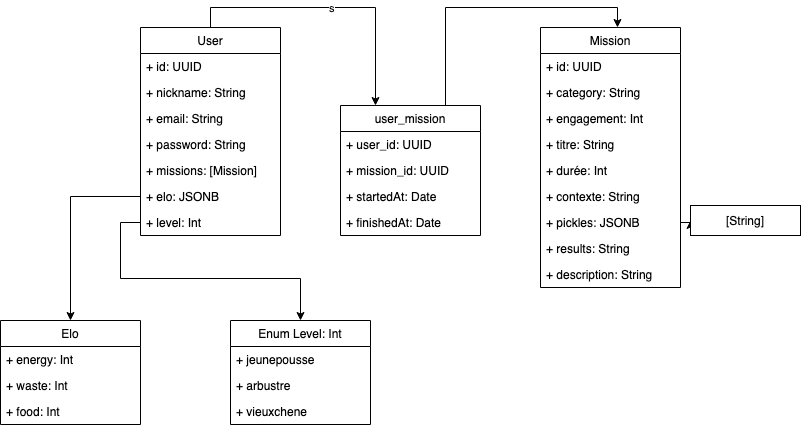

The diagram above was exported from draw.io. Its source (the exported page's mxGraphModel, read from the mxfile embedded in the PNG):
<mxGraphModel dx="992" dy="562" grid="1" gridSize="10" guides="1" tooltips="1" connect="1" arrows="1" fold="1" page="1" pageScale="1" pageWidth="827" pageHeight="1169" math="0" shadow="0">
  <root>
    <mxCell id="0" />
    <mxCell id="1" parent="0" />
    <mxCell id="qHqkYT4MVFfl4Hzn2xmT-50" value="s" style="edgeStyle=orthogonalEdgeStyle;rounded=0;orthogonalLoop=1;jettySize=auto;html=1;exitX=0.5;exitY=0;exitDx=0;exitDy=0;entryX=0.25;entryY=0;entryDx=0;entryDy=0;" edge="1" parent="1" source="qHqkYT4MVFfl4Hzn2xmT-1" target="qHqkYT4MVFfl4Hzn2xmT-45">
      <mxGeometry relative="1" as="geometry" />
    </mxCell>
    <mxCell id="qHqkYT4MVFfl4Hzn2xmT-1" value="User" style="swimlane;fontStyle=0;childLayout=stackLayout;horizontal=1;startSize=26;fillColor=none;horizontalStack=0;resizeParent=1;resizeParentMax=0;resizeLast=0;collapsible=1;marginBottom=0;" vertex="1" parent="1">
      <mxGeometry x="160" y="40" width="140" height="208" as="geometry" />
    </mxCell>
    <mxCell id="qHqkYT4MVFfl4Hzn2xmT-2" value="+ id: UUID" style="text;strokeColor=none;fillColor=none;align=left;verticalAlign=top;spacingLeft=4;spacingRight=4;overflow=hidden;rotatable=0;points=[[0,0.5],[1,0.5]];portConstraint=eastwest;" vertex="1" parent="qHqkYT4MVFfl4Hzn2xmT-1">
      <mxGeometry y="26" width="140" height="26" as="geometry" />
    </mxCell>
    <mxCell id="qHqkYT4MVFfl4Hzn2xmT-3" value="+ nickname: String" style="text;strokeColor=none;fillColor=none;align=left;verticalAlign=top;spacingLeft=4;spacingRight=4;overflow=hidden;rotatable=0;points=[[0,0.5],[1,0.5]];portConstraint=eastwest;" vertex="1" parent="qHqkYT4MVFfl4Hzn2xmT-1">
      <mxGeometry y="52" width="140" height="26" as="geometry" />
    </mxCell>
    <mxCell id="qHqkYT4MVFfl4Hzn2xmT-4" value="+ email: String" style="text;strokeColor=none;fillColor=none;align=left;verticalAlign=top;spacingLeft=4;spacingRight=4;overflow=hidden;rotatable=0;points=[[0,0.5],[1,0.5]];portConstraint=eastwest;" vertex="1" parent="qHqkYT4MVFfl4Hzn2xmT-1">
      <mxGeometry y="78" width="140" height="26" as="geometry" />
    </mxCell>
    <mxCell id="qHqkYT4MVFfl4Hzn2xmT-11" value="+ password: String" style="text;strokeColor=none;fillColor=none;align=left;verticalAlign=top;spacingLeft=4;spacingRight=4;overflow=hidden;rotatable=0;points=[[0,0.5],[1,0.5]];portConstraint=eastwest;" vertex="1" parent="qHqkYT4MVFfl4Hzn2xmT-1">
      <mxGeometry y="104" width="140" height="26" as="geometry" />
    </mxCell>
    <mxCell id="qHqkYT4MVFfl4Hzn2xmT-12" value="+ missions: [Mission]" style="text;strokeColor=none;fillColor=none;align=left;verticalAlign=top;spacingLeft=4;spacingRight=4;overflow=hidden;rotatable=0;points=[[0,0.5],[1,0.5]];portConstraint=eastwest;" vertex="1" parent="qHqkYT4MVFfl4Hzn2xmT-1">
      <mxGeometry y="130" width="140" height="26" as="geometry" />
    </mxCell>
    <mxCell id="qHqkYT4MVFfl4Hzn2xmT-13" value="+ elo: JSONB" style="text;strokeColor=none;fillColor=none;align=left;verticalAlign=top;spacingLeft=4;spacingRight=4;overflow=hidden;rotatable=0;points=[[0,0.5],[1,0.5]];portConstraint=eastwest;" vertex="1" parent="qHqkYT4MVFfl4Hzn2xmT-1">
      <mxGeometry y="156" width="140" height="26" as="geometry" />
    </mxCell>
    <mxCell id="qHqkYT4MVFfl4Hzn2xmT-14" value="+ level: Int" style="text;strokeColor=none;fillColor=none;align=left;verticalAlign=top;spacingLeft=4;spacingRight=4;overflow=hidden;rotatable=0;points=[[0,0.5],[1,0.5]];portConstraint=eastwest;" vertex="1" parent="qHqkYT4MVFfl4Hzn2xmT-1">
      <mxGeometry y="182" width="140" height="26" as="geometry" />
    </mxCell>
    <mxCell id="qHqkYT4MVFfl4Hzn2xmT-18" value="Mission" style="swimlane;fontStyle=0;childLayout=stackLayout;horizontal=1;startSize=26;fillColor=none;horizontalStack=0;resizeParent=1;resizeParentMax=0;resizeLast=0;collapsible=1;marginBottom=0;" vertex="1" parent="1">
      <mxGeometry x="560" y="40" width="140" height="260" as="geometry" />
    </mxCell>
    <mxCell id="qHqkYT4MVFfl4Hzn2xmT-19" value="+ id: UUID" style="text;strokeColor=none;fillColor=none;align=left;verticalAlign=top;spacingLeft=4;spacingRight=4;overflow=hidden;rotatable=0;points=[[0,0.5],[1,0.5]];portConstraint=eastwest;" vertex="1" parent="qHqkYT4MVFfl4Hzn2xmT-18">
      <mxGeometry y="26" width="140" height="26" as="geometry" />
    </mxCell>
    <mxCell id="qHqkYT4MVFfl4Hzn2xmT-20" value="+ category: String" style="text;strokeColor=none;fillColor=none;align=left;verticalAlign=top;spacingLeft=4;spacingRight=4;overflow=hidden;rotatable=0;points=[[0,0.5],[1,0.5]];portConstraint=eastwest;" vertex="1" parent="qHqkYT4MVFfl4Hzn2xmT-18">
      <mxGeometry y="52" width="140" height="26" as="geometry" />
    </mxCell>
    <mxCell id="qHqkYT4MVFfl4Hzn2xmT-21" value="+ engagement: Int" style="text;strokeColor=none;fillColor=none;align=left;verticalAlign=top;spacingLeft=4;spacingRight=4;overflow=hidden;rotatable=0;points=[[0,0.5],[1,0.5]];portConstraint=eastwest;" vertex="1" parent="qHqkYT4MVFfl4Hzn2xmT-18">
      <mxGeometry y="78" width="140" height="26" as="geometry" />
    </mxCell>
    <mxCell id="qHqkYT4MVFfl4Hzn2xmT-23" value="+ titre: String" style="text;strokeColor=none;fillColor=none;align=left;verticalAlign=top;spacingLeft=4;spacingRight=4;overflow=hidden;rotatable=0;points=[[0,0.5],[1,0.5]];portConstraint=eastwest;" vertex="1" parent="qHqkYT4MVFfl4Hzn2xmT-18">
      <mxGeometry y="104" width="140" height="26" as="geometry" />
    </mxCell>
    <mxCell id="qHqkYT4MVFfl4Hzn2xmT-24" value="+ durée: Int" style="text;strokeColor=none;fillColor=none;align=left;verticalAlign=top;spacingLeft=4;spacingRight=4;overflow=hidden;rotatable=0;points=[[0,0.5],[1,0.5]];portConstraint=eastwest;" vertex="1" parent="qHqkYT4MVFfl4Hzn2xmT-18">
      <mxGeometry y="130" width="140" height="26" as="geometry" />
    </mxCell>
    <mxCell id="qHqkYT4MVFfl4Hzn2xmT-25" value="+ contexte: String" style="text;strokeColor=none;fillColor=none;align=left;verticalAlign=top;spacingLeft=4;spacingRight=4;overflow=hidden;rotatable=0;points=[[0,0.5],[1,0.5]];portConstraint=eastwest;" vertex="1" parent="qHqkYT4MVFfl4Hzn2xmT-18">
      <mxGeometry y="156" width="140" height="26" as="geometry" />
    </mxCell>
    <mxCell id="qHqkYT4MVFfl4Hzn2xmT-26" value="+ pickles: JSONB" style="text;strokeColor=none;fillColor=none;align=left;verticalAlign=top;spacingLeft=4;spacingRight=4;overflow=hidden;rotatable=0;points=[[0,0.5],[1,0.5]];portConstraint=eastwest;" vertex="1" parent="qHqkYT4MVFfl4Hzn2xmT-18">
      <mxGeometry y="182" width="140" height="26" as="geometry" />
    </mxCell>
    <mxCell id="qHqkYT4MVFfl4Hzn2xmT-27" value="+ results: String" style="text;strokeColor=none;fillColor=none;align=left;verticalAlign=top;spacingLeft=4;spacingRight=4;overflow=hidden;rotatable=0;points=[[0,0.5],[1,0.5]];portConstraint=eastwest;" vertex="1" parent="qHqkYT4MVFfl4Hzn2xmT-18">
      <mxGeometry y="208" width="140" height="26" as="geometry" />
    </mxCell>
    <mxCell id="qHqkYT4MVFfl4Hzn2xmT-28" value="+ description: String" style="text;strokeColor=none;fillColor=none;align=left;verticalAlign=top;spacingLeft=4;spacingRight=4;overflow=hidden;rotatable=0;points=[[0,0.5],[1,0.5]];portConstraint=eastwest;" vertex="1" parent="qHqkYT4MVFfl4Hzn2xmT-18">
      <mxGeometry y="234" width="140" height="26" as="geometry" />
    </mxCell>
    <mxCell id="qHqkYT4MVFfl4Hzn2xmT-33" style="edgeStyle=orthogonalEdgeStyle;rounded=0;orthogonalLoop=1;jettySize=auto;html=1;exitX=1;exitY=0.5;exitDx=0;exitDy=0;entryX=0;entryY=0.5;entryDx=0;entryDy=0;" edge="1" parent="1" source="qHqkYT4MVFfl4Hzn2xmT-26" target="qHqkYT4MVFfl4Hzn2xmT-34">
      <mxGeometry relative="1" as="geometry">
        <mxPoint x="720" y="235" as="targetPoint" />
      </mxGeometry>
    </mxCell>
    <mxCell id="qHqkYT4MVFfl4Hzn2xmT-34" value="[String]" style="html=1;" vertex="1" parent="1">
      <mxGeometry x="710" y="218" width="110" height="30" as="geometry" />
    </mxCell>
    <mxCell id="qHqkYT4MVFfl4Hzn2xmT-35" value="Elo" style="swimlane;fontStyle=0;childLayout=stackLayout;horizontal=1;startSize=26;fillColor=none;horizontalStack=0;resizeParent=1;resizeParentMax=0;resizeLast=0;collapsible=1;marginBottom=0;" vertex="1" parent="1">
      <mxGeometry x="20" y="333" width="140" height="104" as="geometry" />
    </mxCell>
    <mxCell id="qHqkYT4MVFfl4Hzn2xmT-36" value="+ energy: Int" style="text;strokeColor=none;fillColor=none;align=left;verticalAlign=top;spacingLeft=4;spacingRight=4;overflow=hidden;rotatable=0;points=[[0,0.5],[1,0.5]];portConstraint=eastwest;" vertex="1" parent="qHqkYT4MVFfl4Hzn2xmT-35">
      <mxGeometry y="26" width="140" height="26" as="geometry" />
    </mxCell>
    <mxCell id="qHqkYT4MVFfl4Hzn2xmT-37" value="+ waste: Int" style="text;strokeColor=none;fillColor=none;align=left;verticalAlign=top;spacingLeft=4;spacingRight=4;overflow=hidden;rotatable=0;points=[[0,0.5],[1,0.5]];portConstraint=eastwest;" vertex="1" parent="qHqkYT4MVFfl4Hzn2xmT-35">
      <mxGeometry y="52" width="140" height="26" as="geometry" />
    </mxCell>
    <mxCell id="qHqkYT4MVFfl4Hzn2xmT-38" value="+ food: Int" style="text;strokeColor=none;fillColor=none;align=left;verticalAlign=top;spacingLeft=4;spacingRight=4;overflow=hidden;rotatable=0;points=[[0,0.5],[1,0.5]];portConstraint=eastwest;" vertex="1" parent="qHqkYT4MVFfl4Hzn2xmT-35">
      <mxGeometry y="78" width="140" height="26" as="geometry" />
    </mxCell>
    <mxCell id="qHqkYT4MVFfl4Hzn2xmT-39" style="edgeStyle=orthogonalEdgeStyle;rounded=0;orthogonalLoop=1;jettySize=auto;html=1;exitX=0;exitY=0.5;exitDx=0;exitDy=0;entryX=0.5;entryY=0;entryDx=0;entryDy=0;" edge="1" parent="1" source="qHqkYT4MVFfl4Hzn2xmT-13" target="qHqkYT4MVFfl4Hzn2xmT-35">
      <mxGeometry relative="1" as="geometry" />
    </mxCell>
    <mxCell id="qHqkYT4MVFfl4Hzn2xmT-40" value="Enum Level: Int" style="swimlane;fontStyle=0;childLayout=stackLayout;horizontal=1;startSize=26;fillColor=none;horizontalStack=0;resizeParent=1;resizeParentMax=0;resizeLast=0;collapsible=1;marginBottom=0;" vertex="1" parent="1">
      <mxGeometry x="250" y="333" width="140" height="104" as="geometry" />
    </mxCell>
    <mxCell id="qHqkYT4MVFfl4Hzn2xmT-41" value="+ jeunepousse" style="text;strokeColor=none;fillColor=none;align=left;verticalAlign=top;spacingLeft=4;spacingRight=4;overflow=hidden;rotatable=0;points=[[0,0.5],[1,0.5]];portConstraint=eastwest;" vertex="1" parent="qHqkYT4MVFfl4Hzn2xmT-40">
      <mxGeometry y="26" width="140" height="26" as="geometry" />
    </mxCell>
    <mxCell id="qHqkYT4MVFfl4Hzn2xmT-42" value="+ arbustre" style="text;strokeColor=none;fillColor=none;align=left;verticalAlign=top;spacingLeft=4;spacingRight=4;overflow=hidden;rotatable=0;points=[[0,0.5],[1,0.5]];portConstraint=eastwest;" vertex="1" parent="qHqkYT4MVFfl4Hzn2xmT-40">
      <mxGeometry y="52" width="140" height="26" as="geometry" />
    </mxCell>
    <mxCell id="qHqkYT4MVFfl4Hzn2xmT-43" value="+ vieuxchene" style="text;strokeColor=none;fillColor=none;align=left;verticalAlign=top;spacingLeft=4;spacingRight=4;overflow=hidden;rotatable=0;points=[[0,0.5],[1,0.5]];portConstraint=eastwest;" vertex="1" parent="qHqkYT4MVFfl4Hzn2xmT-40">
      <mxGeometry y="78" width="140" height="26" as="geometry" />
    </mxCell>
    <mxCell id="qHqkYT4MVFfl4Hzn2xmT-44" style="edgeStyle=orthogonalEdgeStyle;rounded=0;orthogonalLoop=1;jettySize=auto;html=1;exitX=0;exitY=0.5;exitDx=0;exitDy=0;entryX=0.5;entryY=0;entryDx=0;entryDy=0;" edge="1" parent="1" source="qHqkYT4MVFfl4Hzn2xmT-14" target="qHqkYT4MVFfl4Hzn2xmT-40">
      <mxGeometry relative="1" as="geometry" />
    </mxCell>
    <mxCell id="qHqkYT4MVFfl4Hzn2xmT-51" style="edgeStyle=orthogonalEdgeStyle;rounded=0;orthogonalLoop=1;jettySize=auto;html=1;exitX=0.75;exitY=0;exitDx=0;exitDy=0;entryX=0.55;entryY=0;entryDx=0;entryDy=0;entryPerimeter=0;" edge="1" parent="1" source="qHqkYT4MVFfl4Hzn2xmT-45" target="qHqkYT4MVFfl4Hzn2xmT-18">
      <mxGeometry relative="1" as="geometry" />
    </mxCell>
    <mxCell id="qHqkYT4MVFfl4Hzn2xmT-45" value="user_mission" style="swimlane;fontStyle=0;childLayout=stackLayout;horizontal=1;startSize=26;fillColor=none;horizontalStack=0;resizeParent=1;resizeParentMax=0;resizeLast=0;collapsible=1;marginBottom=0;" vertex="1" parent="1">
      <mxGeometry x="360" y="118" width="140" height="130" as="geometry" />
    </mxCell>
    <mxCell id="qHqkYT4MVFfl4Hzn2xmT-46" value="+ user_id: UUID" style="text;strokeColor=none;fillColor=none;align=left;verticalAlign=top;spacingLeft=4;spacingRight=4;overflow=hidden;rotatable=0;points=[[0,0.5],[1,0.5]];portConstraint=eastwest;" vertex="1" parent="qHqkYT4MVFfl4Hzn2xmT-45">
      <mxGeometry y="26" width="140" height="26" as="geometry" />
    </mxCell>
    <mxCell id="qHqkYT4MVFfl4Hzn2xmT-47" value="+ mission_id: UUID" style="text;strokeColor=none;fillColor=none;align=left;verticalAlign=top;spacingLeft=4;spacingRight=4;overflow=hidden;rotatable=0;points=[[0,0.5],[1,0.5]];portConstraint=eastwest;" vertex="1" parent="qHqkYT4MVFfl4Hzn2xmT-45">
      <mxGeometry y="52" width="140" height="26" as="geometry" />
    </mxCell>
    <mxCell id="qHqkYT4MVFfl4Hzn2xmT-48" value="+ startedAt: Date" style="text;strokeColor=none;fillColor=none;align=left;verticalAlign=top;spacingLeft=4;spacingRight=4;overflow=hidden;rotatable=0;points=[[0,0.5],[1,0.5]];portConstraint=eastwest;" vertex="1" parent="qHqkYT4MVFfl4Hzn2xmT-45">
      <mxGeometry y="78" width="140" height="26" as="geometry" />
    </mxCell>
    <mxCell id="qHqkYT4MVFfl4Hzn2xmT-49" value="+ finishedAt: Date" style="text;strokeColor=none;fillColor=none;align=left;verticalAlign=top;spacingLeft=4;spacingRight=4;overflow=hidden;rotatable=0;points=[[0,0.5],[1,0.5]];portConstraint=eastwest;" vertex="1" parent="qHqkYT4MVFfl4Hzn2xmT-45">
      <mxGeometry y="104" width="140" height="26" as="geometry" />
    </mxCell>
  </root>
</mxGraphModel>